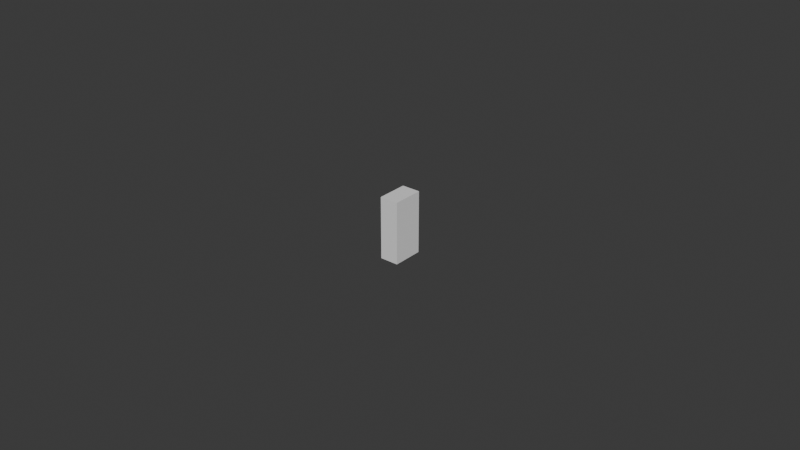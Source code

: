# Source: UCX_TaskBoardBananaPlugPort_004.blend  (saved by Blender 4.0.36; exported with 4.5.12 LTS)
import bpy
from mathutils import Matrix  # noqa: F401  (used for matrix-valued properties, if any)

bpy.ops.wm.read_factory_settings(use_empty=True)
scene = bpy.context.scene
scene.name = 'Scene'

# ---- collections
col_collection = bpy.data.collections.new('Collection'); scene.collection.children.link(col_collection)

# ---- world
world_world = bpy.data.worlds.new('World'); scene.world = world_world
world_world.use_nodes = True; world_world.node_tree.nodes.clear()
_N = world_world.node_tree.nodes; _L = world_world.node_tree.links
n0 = _N.new('ShaderNodeOutputWorld'); n0.name = 'World Output'; n0.location = (300, 300)
n1 = _N.new('ShaderNodeBackground'); n1.name = 'Background'; n1.location = (10, 300)
n1.inputs[0].default_value = (0.05088, 0.05088, 0.05088, 1.0)
_L.new(n1.outputs[0], n0.inputs[0])
n0.is_active_output = True
world_world.color = (0.05088, 0.05088, 0.05088)
world_world.use_sun_shadow = False
world_world.sun_shadow_jitter_overblur = 0.0

# ---- meshes
me_ucx_taskboardbananaplugport_004 = bpy.data.meshes.new('UCX_TaskBoardBananaPlugPort_004')
me_ucx_taskboardbananaplugport_004.from_pydata([(-0.003, -0.004987, -0.009998), (-0.003, -0.004994, 0.009998), (-0.003, 0.004994, 0.009995), (-0.003, 0.004985, -0.01), (0.003, 0.004994, 0.009995), (0.003, 0.004985, -0.01), (0.003, -0.00499, 0.01), (0.003, -0.004987, -0.01)], [], [(0, 1, 2), (0, 2, 3), (2, 4, 5), (2, 5, 3), (6, 7, 5), (6, 5, 4), (6, 4, 2), (6, 2, 1), (7, 6, 1), (7, 1, 0), (3, 7, 0), (5, 7, 3)])
me_ucx_taskboardbananaplugport_004.update()

# ---- objects
ob_ucx_taskboardbananaplugport_004 = bpy.data.objects.new('UCX_TaskBoardBananaPlugPort_004', me_ucx_taskboardbananaplugport_004)

# ---- transforms, parenting, visibility, modifiers, constraints
ob_ucx_taskboardbananaplugport_004.location = (0.0, 0.0, 0.0)

# ---- collection membership
col_collection.objects.link(ob_ucx_taskboardbananaplugport_004)

# ---- scene / render settings (as saved in the file)
scene.frame_start = 1; scene.frame_end = 250; scene.frame_set(1)
scene.render.engine = 'BLENDER_EEVEE_NEXT'
scene.cycles.sampling_pattern = 'TABULATED_SOBOL'
bpy.context.view_layer.update()

# ---- added for rendering (the .blend has no active camera and no usable light): camera, sun
cam_auto = bpy.data.cameras.new('AutoCamera')
cam_auto.lens = 50.0
cam_auto.sensor_width = 36.0
cam_auto.clip_end = 1000.0
ob_auto_camera = bpy.data.objects.new('AutoCamera', cam_auto)
scene.collection.objects.link(ob_auto_camera)
ob_auto_camera.location = (0.185045, -0.222054, 0.148033)
ob_auto_camera.rotation_euler = (1.09748, -7.21219e-08, 0.694738)
scene.camera = ob_auto_camera
light_auto_sun = bpy.data.lights.new('AutoSun', 'SUN')
light_auto_sun.energy = 3.0
light_auto_sun.angle = 0.0523599
ob_auto_sun = bpy.data.objects.new('AutoSun', light_auto_sun)
scene.collection.objects.link(ob_auto_sun)
ob_auto_sun.rotation_euler = (0.872665, 0.174533, 0.523599)
bpy.context.view_layer.update()
